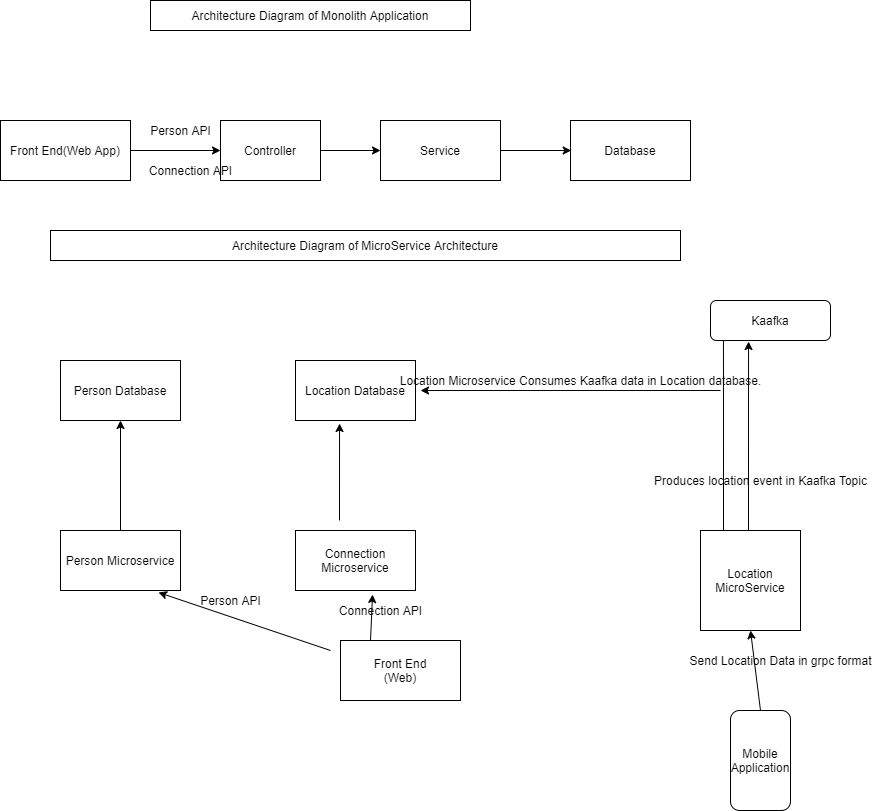

The diagram above was exported from draw.io. Its source (the exported page's mxGraphModel, read from the mxfile embedded in the PNG):
<mxGraphModel dx="868" dy="482" grid="1" gridSize="10" guides="1" tooltips="1" connect="1" arrows="1" fold="1" page="1" pageScale="1" pageWidth="850" pageHeight="1100" math="0" shadow="0">
  <root>
    <mxCell id="0" />
    <mxCell id="1" parent="0" />
    <mxCell id="vYyqHPKT0uXLPzIlQOrB-1" value="Architecture Diagram of Monolith Application" style="rounded=0;whiteSpace=wrap;html=1;" vertex="1" parent="1">
      <mxGeometry x="160" y="40" width="320" height="30" as="geometry" />
    </mxCell>
    <mxCell id="vYyqHPKT0uXLPzIlQOrB-2" value="Front End(Web App)" style="rounded=0;whiteSpace=wrap;html=1;" vertex="1" parent="1">
      <mxGeometry x="10" y="160" width="130" height="60" as="geometry" />
    </mxCell>
    <mxCell id="vYyqHPKT0uXLPzIlQOrB-3" value="Controller" style="rounded=0;whiteSpace=wrap;html=1;" vertex="1" parent="1">
      <mxGeometry x="230" y="160" width="100" height="60" as="geometry" />
    </mxCell>
    <mxCell id="vYyqHPKT0uXLPzIlQOrB-4" value="Service" style="rounded=0;whiteSpace=wrap;html=1;" vertex="1" parent="1">
      <mxGeometry x="390" y="160" width="120" height="60" as="geometry" />
    </mxCell>
    <mxCell id="vYyqHPKT0uXLPzIlQOrB-5" value="Database" style="rounded=0;whiteSpace=wrap;html=1;" vertex="1" parent="1">
      <mxGeometry x="580" y="160" width="120" height="60" as="geometry" />
    </mxCell>
    <mxCell id="vYyqHPKT0uXLPzIlQOrB-6" value="" style="endArrow=classic;html=1;rounded=0;exitX=1;exitY=0.5;exitDx=0;exitDy=0;entryX=0;entryY=0.5;entryDx=0;entryDy=0;" edge="1" parent="1" source="vYyqHPKT0uXLPzIlQOrB-2" target="vYyqHPKT0uXLPzIlQOrB-3">
      <mxGeometry width="50" height="50" relative="1" as="geometry">
        <mxPoint x="170" y="230" as="sourcePoint" />
        <mxPoint x="220" y="180" as="targetPoint" />
      </mxGeometry>
    </mxCell>
    <mxCell id="vYyqHPKT0uXLPzIlQOrB-7" value="Person API" style="text;html=1;align=center;verticalAlign=middle;resizable=0;points=[];autosize=1;strokeColor=none;fillColor=none;" vertex="1" parent="1">
      <mxGeometry x="150" y="160" width="80" height="20" as="geometry" />
    </mxCell>
    <mxCell id="vYyqHPKT0uXLPzIlQOrB-8" value="Connection API" style="text;html=1;align=center;verticalAlign=middle;resizable=0;points=[];autosize=1;strokeColor=none;fillColor=none;" vertex="1" parent="1">
      <mxGeometry x="150" y="200" width="100" height="20" as="geometry" />
    </mxCell>
    <mxCell id="vYyqHPKT0uXLPzIlQOrB-9" value="" style="endArrow=classic;html=1;rounded=0;exitX=1;exitY=0.5;exitDx=0;exitDy=0;entryX=0;entryY=0.5;entryDx=0;entryDy=0;" edge="1" parent="1" source="vYyqHPKT0uXLPzIlQOrB-3" target="vYyqHPKT0uXLPzIlQOrB-4">
      <mxGeometry width="50" height="50" relative="1" as="geometry">
        <mxPoint x="340" y="230" as="sourcePoint" />
        <mxPoint x="390" y="180" as="targetPoint" />
      </mxGeometry>
    </mxCell>
    <mxCell id="vYyqHPKT0uXLPzIlQOrB-10" value="" style="endArrow=classic;html=1;rounded=0;" edge="1" parent="1" source="vYyqHPKT0uXLPzIlQOrB-4">
      <mxGeometry width="50" height="50" relative="1" as="geometry">
        <mxPoint x="510" y="240" as="sourcePoint" />
        <mxPoint x="580.7106781186548" y="190" as="targetPoint" />
      </mxGeometry>
    </mxCell>
    <mxCell id="vYyqHPKT0uXLPzIlQOrB-11" value="Architecture Diagram of MicroService Architecture" style="rounded=0;whiteSpace=wrap;html=1;" vertex="1" parent="1">
      <mxGeometry x="60" y="270" width="630" height="30" as="geometry" />
    </mxCell>
    <mxCell id="vYyqHPKT0uXLPzIlQOrB-12" value="Front End&lt;br&gt;(Web)" style="rounded=0;whiteSpace=wrap;html=1;" vertex="1" parent="1">
      <mxGeometry x="350" y="680" width="120" height="60" as="geometry" />
    </mxCell>
    <mxCell id="vYyqHPKT0uXLPzIlQOrB-13" value="Person Microservice" style="rounded=0;whiteSpace=wrap;html=1;" vertex="1" parent="1">
      <mxGeometry x="70" y="570" width="120" height="60" as="geometry" />
    </mxCell>
    <mxCell id="vYyqHPKT0uXLPzIlQOrB-14" value="Connection Microservice" style="rounded=0;whiteSpace=wrap;html=1;" vertex="1" parent="1">
      <mxGeometry x="305" y="570" width="120" height="60" as="geometry" />
    </mxCell>
    <mxCell id="vYyqHPKT0uXLPzIlQOrB-16" value="Person Database" style="rounded=0;whiteSpace=wrap;html=1;" vertex="1" parent="1">
      <mxGeometry x="70" y="400" width="120" height="60" as="geometry" />
    </mxCell>
    <mxCell id="vYyqHPKT0uXLPzIlQOrB-17" value="Location Database" style="rounded=0;whiteSpace=wrap;html=1;" vertex="1" parent="1">
      <mxGeometry x="305" y="400" width="120" height="60" as="geometry" />
    </mxCell>
    <mxCell id="vYyqHPKT0uXLPzIlQOrB-18" value="Kaafka" style="rounded=1;whiteSpace=wrap;html=1;" vertex="1" parent="1">
      <mxGeometry x="720" y="340" width="120" height="40" as="geometry" />
    </mxCell>
    <mxCell id="vYyqHPKT0uXLPzIlQOrB-19" value="Mobile Application" style="rounded=1;whiteSpace=wrap;html=1;" vertex="1" parent="1">
      <mxGeometry x="740" y="750" width="60" height="100" as="geometry" />
    </mxCell>
    <mxCell id="vYyqHPKT0uXLPzIlQOrB-20" value="Location MicroService" style="whiteSpace=wrap;html=1;aspect=fixed;" vertex="1" parent="1">
      <mxGeometry x="710" y="570" width="100" height="100" as="geometry" />
    </mxCell>
    <mxCell id="vYyqHPKT0uXLPzIlQOrB-21" value="" style="endArrow=classic;html=1;rounded=0;entryX=0.5;entryY=1;entryDx=0;entryDy=0;" edge="1" parent="1" target="vYyqHPKT0uXLPzIlQOrB-20">
      <mxGeometry width="50" height="50" relative="1" as="geometry">
        <mxPoint x="770" y="750" as="sourcePoint" />
        <mxPoint x="810" y="660" as="targetPoint" />
      </mxGeometry>
    </mxCell>
    <mxCell id="vYyqHPKT0uXLPzIlQOrB-22" value="Send Location Data in grpc format" style="text;html=1;align=center;verticalAlign=middle;resizable=0;points=[];autosize=1;strokeColor=none;fillColor=none;" vertex="1" parent="1">
      <mxGeometry x="690" y="690" width="200" height="20" as="geometry" />
    </mxCell>
    <mxCell id="vYyqHPKT0uXLPzIlQOrB-23" value="" style="endArrow=classic;html=1;rounded=0;entryX=0.317;entryY=1.025;entryDx=0;entryDy=0;entryPerimeter=0;exitX=0.48;exitY=0;exitDx=0;exitDy=0;exitPerimeter=0;" edge="1" parent="1" source="vYyqHPKT0uXLPzIlQOrB-20" target="vYyqHPKT0uXLPzIlQOrB-18">
      <mxGeometry width="50" height="50" relative="1" as="geometry">
        <mxPoint x="760" y="560" as="sourcePoint" />
        <mxPoint x="760" y="390" as="targetPoint" />
      </mxGeometry>
    </mxCell>
    <mxCell id="vYyqHPKT0uXLPzIlQOrB-24" value="Produces location event in Kaafka Topic" style="text;html=1;align=center;verticalAlign=middle;resizable=0;points=[];autosize=1;strokeColor=none;fillColor=none;" vertex="1" parent="1">
      <mxGeometry x="655" y="510" width="230" height="20" as="geometry" />
    </mxCell>
    <mxCell id="vYyqHPKT0uXLPzIlQOrB-26" value="Location Microservice Consumes Kaafka data in Location database." style="text;html=1;align=center;verticalAlign=middle;resizable=0;points=[];autosize=1;strokeColor=none;fillColor=none;" vertex="1" parent="1">
      <mxGeometry x="400" y="410" width="380" height="20" as="geometry" />
    </mxCell>
    <mxCell id="vYyqHPKT0uXLPzIlQOrB-28" value="" style="endArrow=classic;html=1;rounded=0;entryX=0.079;entryY=1;entryDx=0;entryDy=0;entryPerimeter=0;" edge="1" parent="1" target="vYyqHPKT0uXLPzIlQOrB-26">
      <mxGeometry width="50" height="50" relative="1" as="geometry">
        <mxPoint x="730" y="430" as="sourcePoint" />
        <mxPoint x="580" y="440" as="targetPoint" />
      </mxGeometry>
    </mxCell>
    <mxCell id="vYyqHPKT0uXLPzIlQOrB-29" value="" style="endArrow=classic;html=1;rounded=0;entryX=0.5;entryY=1;entryDx=0;entryDy=0;exitX=0.5;exitY=0;exitDx=0;exitDy=0;" edge="1" parent="1" source="vYyqHPKT0uXLPzIlQOrB-13" target="vYyqHPKT0uXLPzIlQOrB-16">
      <mxGeometry width="50" height="50" relative="1" as="geometry">
        <mxPoint x="110" y="540" as="sourcePoint" />
        <mxPoint x="160" y="490" as="targetPoint" />
      </mxGeometry>
    </mxCell>
    <mxCell id="vYyqHPKT0uXLPzIlQOrB-30" value="" style="endArrow=classic;html=1;rounded=0;entryX=0.367;entryY=1.05;entryDx=0;entryDy=0;entryPerimeter=0;" edge="1" parent="1" target="vYyqHPKT0uXLPzIlQOrB-17">
      <mxGeometry width="50" height="50" relative="1" as="geometry">
        <mxPoint x="349" y="560" as="sourcePoint" />
        <mxPoint x="390" y="490" as="targetPoint" />
      </mxGeometry>
    </mxCell>
    <mxCell id="vYyqHPKT0uXLPzIlQOrB-31" value="" style="endArrow=classic;html=1;rounded=0;entryX=0.642;entryY=1.067;entryDx=0;entryDy=0;entryPerimeter=0;exitX=0.25;exitY=0;exitDx=0;exitDy=0;" edge="1" parent="1" source="vYyqHPKT0uXLPzIlQOrB-12" target="vYyqHPKT0uXLPzIlQOrB-14">
      <mxGeometry width="50" height="50" relative="1" as="geometry">
        <mxPoint x="370" y="700" as="sourcePoint" />
        <mxPoint x="420" y="650" as="targetPoint" />
      </mxGeometry>
    </mxCell>
    <mxCell id="vYyqHPKT0uXLPzIlQOrB-32" value="" style="endArrow=classic;html=1;rounded=0;entryX=0.817;entryY=1.033;entryDx=0;entryDy=0;entryPerimeter=0;" edge="1" parent="1" target="vYyqHPKT0uXLPzIlQOrB-13">
      <mxGeometry width="50" height="50" relative="1" as="geometry">
        <mxPoint x="340" y="690" as="sourcePoint" />
        <mxPoint x="230" y="650" as="targetPoint" />
      </mxGeometry>
    </mxCell>
    <mxCell id="vYyqHPKT0uXLPzIlQOrB-34" value="" style="endArrow=none;html=1;rounded=0;exitX=0;exitY=0;exitDx=0;exitDy=0;entryX=0.108;entryY=1;entryDx=0;entryDy=0;entryPerimeter=0;" edge="1" parent="1" source="vYyqHPKT0uXLPzIlQOrB-20" target="vYyqHPKT0uXLPzIlQOrB-18">
      <mxGeometry width="50" height="50" relative="1" as="geometry">
        <mxPoint x="700" y="450" as="sourcePoint" />
        <mxPoint x="750" y="400" as="targetPoint" />
        <Array as="points">
          <mxPoint x="733" y="570" />
        </Array>
      </mxGeometry>
    </mxCell>
    <mxCell id="vYyqHPKT0uXLPzIlQOrB-35" value="Connection API" style="text;html=1;align=center;verticalAlign=middle;resizable=0;points=[];autosize=1;strokeColor=none;fillColor=none;" vertex="1" parent="1">
      <mxGeometry x="340" y="640" width="100" height="20" as="geometry" />
    </mxCell>
    <mxCell id="vYyqHPKT0uXLPzIlQOrB-36" value="Person API" style="text;html=1;align=center;verticalAlign=middle;resizable=0;points=[];autosize=1;strokeColor=none;fillColor=none;" vertex="1" parent="1">
      <mxGeometry x="200" y="630" width="80" height="20" as="geometry" />
    </mxCell>
  </root>
</mxGraphModel>